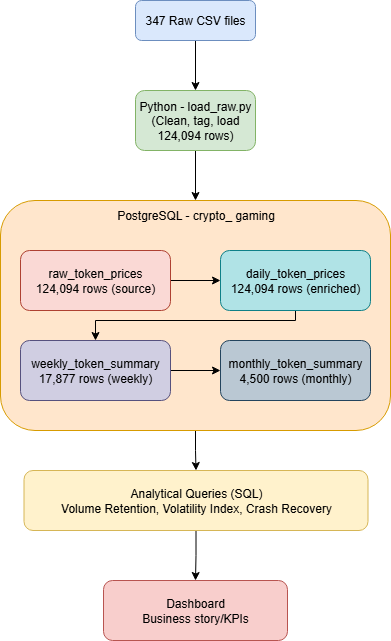

The diagram above was exported from draw.io. Its source (the exported page's mxGraphModel, read from the mxfile embedded in the PNG):
<mxGraphModel dx="1426" dy="797" grid="1" gridSize="10" guides="1" tooltips="1" connect="1" arrows="1" fold="1" page="1" pageScale="1" pageWidth="850" pageHeight="1100" math="0" shadow="0">
  <root>
    <mxCell id="0" />
    <mxCell id="1" parent="0" />
    <mxCell id="ikn1sh4DxKR3zTla6RnC-4" value="" style="edgeStyle=orthogonalEdgeStyle;rounded=0;orthogonalLoop=1;jettySize=auto;html=1;" edge="1" parent="1" source="ikn1sh4DxKR3zTla6RnC-1" target="ikn1sh4DxKR3zTla6RnC-3">
      <mxGeometry relative="1" as="geometry" />
    </mxCell>
    <mxCell id="ikn1sh4DxKR3zTla6RnC-1" value="347 Raw CSV files" style="rounded=1;whiteSpace=wrap;html=1;fillColor=#dae8fc;strokeColor=#6c8ebf;" vertex="1" parent="1">
      <mxGeometry x="365" y="50" width="120" height="40" as="geometry" />
    </mxCell>
    <mxCell id="ikn1sh4DxKR3zTla6RnC-2" style="edgeStyle=orthogonalEdgeStyle;rounded=0;orthogonalLoop=1;jettySize=auto;html=1;exitX=0.5;exitY=1;exitDx=0;exitDy=0;" edge="1" parent="1" source="ikn1sh4DxKR3zTla6RnC-1" target="ikn1sh4DxKR3zTla6RnC-1">
      <mxGeometry relative="1" as="geometry" />
    </mxCell>
    <mxCell id="ikn1sh4DxKR3zTla6RnC-6" style="edgeStyle=orthogonalEdgeStyle;rounded=0;orthogonalLoop=1;jettySize=auto;html=1;exitX=0.5;exitY=1;exitDx=0;exitDy=0;entryX=0.5;entryY=0;entryDx=0;entryDy=0;" edge="1" parent="1" source="ikn1sh4DxKR3zTla6RnC-3" target="ikn1sh4DxKR3zTla6RnC-5">
      <mxGeometry relative="1" as="geometry" />
    </mxCell>
    <mxCell id="ikn1sh4DxKR3zTla6RnC-3" value="Python - load_raw.py&lt;br&gt;(Clean, tag, load 124,094 rows)" style="whiteSpace=wrap;html=1;rounded=1;fillColor=#d5e8d4;strokeColor=#82b366;" vertex="1" parent="1">
      <mxGeometry x="365" y="140" width="120" height="60" as="geometry" />
    </mxCell>
    <mxCell id="ikn1sh4DxKR3zTla6RnC-21" style="edgeStyle=orthogonalEdgeStyle;rounded=0;orthogonalLoop=1;jettySize=auto;html=1;exitX=0.5;exitY=1;exitDx=0;exitDy=0;entryX=0.5;entryY=0;entryDx=0;entryDy=0;" edge="1" parent="1" source="ikn1sh4DxKR3zTla6RnC-5" target="ikn1sh4DxKR3zTla6RnC-19">
      <mxGeometry relative="1" as="geometry" />
    </mxCell>
    <mxCell id="ikn1sh4DxKR3zTla6RnC-5" value="" style="rounded=1;whiteSpace=wrap;html=1;align=center;fillColor=#ffe6cc;strokeColor=#d79b00;" vertex="1" parent="1">
      <mxGeometry x="230" y="250" width="390" height="230" as="geometry" />
    </mxCell>
    <mxCell id="ikn1sh4DxKR3zTla6RnC-8" value="PostgreSQL - crypto_ gaming" style="text;html=1;align=center;verticalAlign=middle;whiteSpace=wrap;rounded=0;" vertex="1" parent="1">
      <mxGeometry x="338" y="250" width="175" height="30" as="geometry" />
    </mxCell>
    <mxCell id="ikn1sh4DxKR3zTla6RnC-14" style="edgeStyle=orthogonalEdgeStyle;rounded=0;orthogonalLoop=1;jettySize=auto;html=1;exitX=1;exitY=0.5;exitDx=0;exitDy=0;" edge="1" parent="1" source="ikn1sh4DxKR3zTla6RnC-10" target="ikn1sh4DxKR3zTla6RnC-12">
      <mxGeometry relative="1" as="geometry" />
    </mxCell>
    <mxCell id="ikn1sh4DxKR3zTla6RnC-10" value="raw_token_prices&lt;br&gt;124,094 rows (source)" style="rounded=1;whiteSpace=wrap;html=1;fillColor=#fad9d5;strokeColor=#ae4132;" vertex="1" parent="1">
      <mxGeometry x="250" y="300" width="150" height="60" as="geometry" />
    </mxCell>
    <mxCell id="ikn1sh4DxKR3zTla6RnC-16" style="edgeStyle=orthogonalEdgeStyle;rounded=0;orthogonalLoop=1;jettySize=auto;html=1;exitX=0.5;exitY=1;exitDx=0;exitDy=0;entryX=0.5;entryY=0;entryDx=0;entryDy=0;" edge="1" parent="1" source="ikn1sh4DxKR3zTla6RnC-12" target="ikn1sh4DxKR3zTla6RnC-15">
      <mxGeometry relative="1" as="geometry">
        <Array as="points">
          <mxPoint x="525" y="370" />
          <mxPoint x="325" y="370" />
        </Array>
      </mxGeometry>
    </mxCell>
    <mxCell id="ikn1sh4DxKR3zTla6RnC-12" value="daily_token_prices&lt;br&gt;124,094 rows (enriched)" style="rounded=1;whiteSpace=wrap;html=1;fillColor=#b0e3e6;strokeColor=#0e8088;" vertex="1" parent="1">
      <mxGeometry x="450" y="300" width="150" height="60" as="geometry" />
    </mxCell>
    <mxCell id="ikn1sh4DxKR3zTla6RnC-18" style="edgeStyle=orthogonalEdgeStyle;rounded=0;orthogonalLoop=1;jettySize=auto;html=1;exitX=1;exitY=0.5;exitDx=0;exitDy=0;entryX=0;entryY=0.5;entryDx=0;entryDy=0;" edge="1" parent="1" source="ikn1sh4DxKR3zTla6RnC-15" target="ikn1sh4DxKR3zTla6RnC-17">
      <mxGeometry relative="1" as="geometry" />
    </mxCell>
    <mxCell id="ikn1sh4DxKR3zTla6RnC-15" value="weekly_token_summary&lt;div&gt;17,877 rows (weekly)&lt;/div&gt;" style="rounded=1;whiteSpace=wrap;html=1;fillColor=#d0cee2;strokeColor=#56517e;" vertex="1" parent="1">
      <mxGeometry x="250" y="390" width="150" height="60" as="geometry" />
    </mxCell>
    <mxCell id="ikn1sh4DxKR3zTla6RnC-17" value="monthly_token_summary&lt;div&gt;4,500 rows (monthly)&lt;/div&gt;" style="rounded=1;whiteSpace=wrap;html=1;fillColor=#bac8d3;strokeColor=#23445d;" vertex="1" parent="1">
      <mxGeometry x="450" y="390" width="150" height="60" as="geometry" />
    </mxCell>
    <mxCell id="ikn1sh4DxKR3zTla6RnC-25" style="edgeStyle=orthogonalEdgeStyle;rounded=0;orthogonalLoop=1;jettySize=auto;html=1;exitX=0.5;exitY=1;exitDx=0;exitDy=0;entryX=0.5;entryY=0;entryDx=0;entryDy=0;" edge="1" parent="1" source="ikn1sh4DxKR3zTla6RnC-19" target="ikn1sh4DxKR3zTla6RnC-24">
      <mxGeometry relative="1" as="geometry" />
    </mxCell>
    <mxCell id="ikn1sh4DxKR3zTla6RnC-19" value="Analytical Queries (SQL)&lt;div&gt;Volume Retention, Volatility Index, Crash Recovery&lt;/div&gt;" style="rounded=1;whiteSpace=wrap;html=1;fillColor=#fff2cc;strokeColor=#d6b656;" vertex="1" parent="1">
      <mxGeometry x="253.5" y="520" width="344" height="60" as="geometry" />
    </mxCell>
    <mxCell id="ikn1sh4DxKR3zTla6RnC-24" value="Dashboard&lt;div&gt;Business story/KPIs&lt;/div&gt;" style="rounded=1;whiteSpace=wrap;html=1;fillColor=#f8cecc;strokeColor=#b85450;" vertex="1" parent="1">
      <mxGeometry x="333" y="630" width="184" height="60" as="geometry" />
    </mxCell>
  </root>
</mxGraphModel>